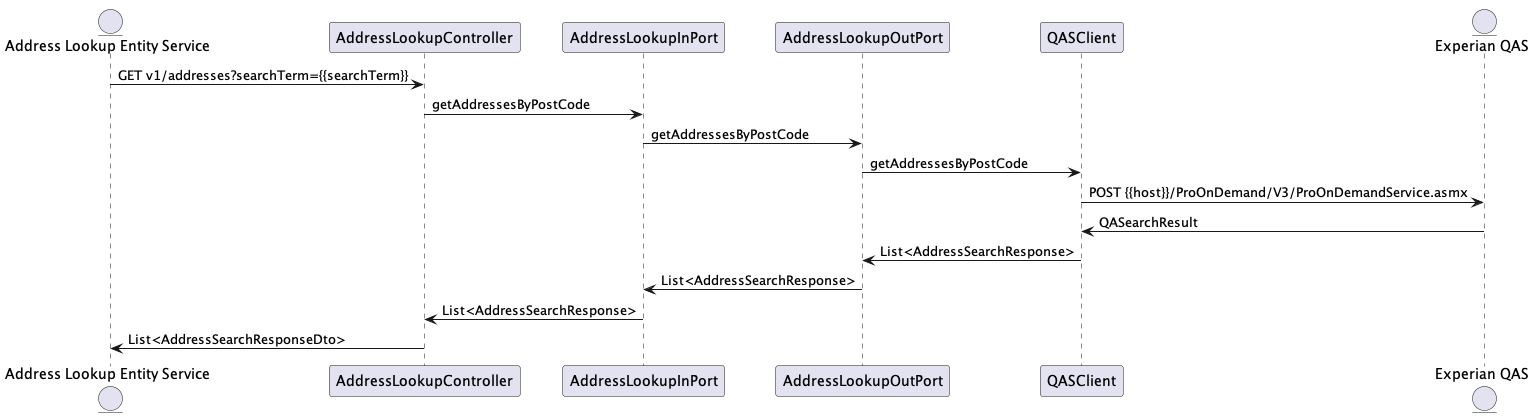

The diagram above was rendered by PlantUML. Its source (embedded in the PNG):
@startuml
entity "Address Lookup Entity Service" as ALS
participant AddressLookupController as Controller
participant AddressLookupInPort as InboundPort
participant AddressLookupOutPort as OutboundPort
participant QASClient as WebClient
entity "Experian QAS" as QAS

ALS -> Controller: GET v1/addresses?searchTerm={{searchTerm}}
Controller -> InboundPort: getAddressesByPostCode
InboundPort -> OutboundPort: getAddressesByPostCode
OutboundPort -> WebClient: getAddressesByPostCode
WebClient -> QAS: POST {{host}}/ProOnDemand/V3/ProOnDemandService.asmx

WebClient <- QAS: QASearchResult
OutboundPort <- WebClient: List<AddressSearchResponse>
InboundPort <- OutboundPort: List<AddressSearchResponse>
Controller <- InboundPort: List<AddressSearchResponse>
ALS <- Controller: List<AddressSearchResponseDto>
@enduml